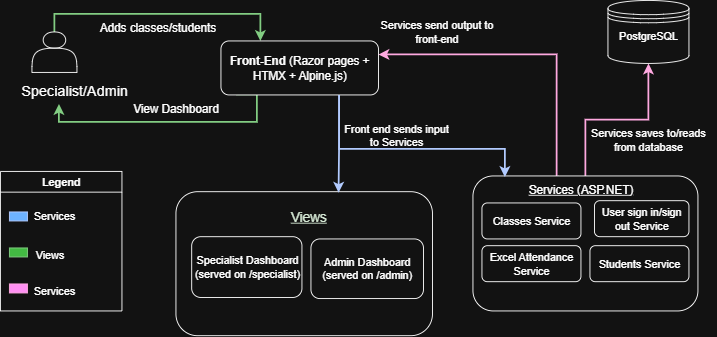

The diagram above was exported from draw.io. Its source (the exported page's mxGraphModel, read from the mxfile embedded in the PNG):
<mxGraphModel dx="786" dy="383" grid="1" gridSize="10" guides="1" tooltips="1" connect="1" arrows="1" fold="1" page="1" pageScale="1" pageWidth="850" pageHeight="1100" math="0" shadow="0">
  <root>
    <mxCell id="0" />
    <mxCell id="1" parent="0" />
    <mxCell id="1mPvFu_xa1Ju-g-R6OdI-29" style="edgeStyle=orthogonalEdgeStyle;rounded=0;orthogonalLoop=1;jettySize=auto;html=1;exitX=0.5;exitY=0;exitDx=0;exitDy=0;entryX=0.5;entryY=1;entryDx=0;entryDy=0;fillColor=#d80073;strokeColor=#A50040;strokeWidth=2;" edge="1" parent="1" source="1mPvFu_xa1Ju-g-R6OdI-25" target="GIon3-8R8xQ3GFIr5Mrb-5">
      <mxGeometry relative="1" as="geometry" />
    </mxCell>
    <mxCell id="1mPvFu_xa1Ju-g-R6OdI-30" style="edgeStyle=orthogonalEdgeStyle;rounded=0;orthogonalLoop=1;jettySize=auto;html=1;entryX=1;entryY=0.25;entryDx=0;entryDy=0;fillColor=#d80073;strokeColor=#A50040;strokeWidth=2;exitX=0.342;exitY=0.022;exitDx=0;exitDy=0;exitPerimeter=0;" edge="1" parent="1" source="1mPvFu_xa1Ju-g-R6OdI-26" target="GIon3-8R8xQ3GFIr5Mrb-10">
      <mxGeometry relative="1" as="geometry">
        <mxPoint x="623" y="240" as="sourcePoint" />
        <Array as="points">
          <mxPoint x="623" y="251" />
          <mxPoint x="623" y="115" />
        </Array>
      </mxGeometry>
    </mxCell>
    <mxCell id="1mPvFu_xa1Ju-g-R6OdI-25" value="" style="rounded=1;whiteSpace=wrap;html=1;" vertex="1" parent="1">
      <mxGeometry x="530" y="250" width="250" height="150" as="geometry" />
    </mxCell>
    <mxCell id="1mPvFu_xa1Ju-g-R6OdI-22" value="" style="rounded=1;whiteSpace=wrap;html=1;" vertex="1" parent="1">
      <mxGeometry x="200" y="267.5" width="285" height="160" as="geometry" />
    </mxCell>
    <mxCell id="GIon3-8R8xQ3GFIr5Mrb-37" style="edgeStyle=orthogonalEdgeStyle;rounded=0;orthogonalLoop=1;jettySize=auto;html=1;fillColor=#008a00;strokeColor=#005700;strokeWidth=2;exitX=0.5;exitY=0;exitDx=0;exitDy=0;entryX=0.25;entryY=0;entryDx=0;entryDy=0;" parent="1" source="GIon3-8R8xQ3GFIr5Mrb-1" target="GIon3-8R8xQ3GFIr5Mrb-10" edge="1">
      <mxGeometry relative="1" as="geometry">
        <mxPoint x="80" y="105" as="sourcePoint" />
        <mxPoint x="337.5" y="75" as="targetPoint" />
      </mxGeometry>
    </mxCell>
    <mxCell id="GIon3-8R8xQ3GFIr5Mrb-1" value="" style="shape=actor;whiteSpace=wrap;html=1;" parent="1" vertex="1">
      <mxGeometry x="40" y="90" width="50" height="45" as="geometry" />
    </mxCell>
    <mxCell id="GIon3-8R8xQ3GFIr5Mrb-4" value="&lt;font style=&quot;font-size: 16px;&quot;&gt;Specialist/Admin&lt;/font&gt;" style="text;html=1;align=center;verticalAlign=middle;whiteSpace=wrap;rounded=0;" parent="1" vertex="1">
      <mxGeometry x="15" y="140" width="145" height="30" as="geometry" />
    </mxCell>
    <mxCell id="GIon3-8R8xQ3GFIr5Mrb-5" value="" style="shape=datastore;whiteSpace=wrap;html=1;" parent="1" vertex="1">
      <mxGeometry x="680" y="55" width="90" height="70" as="geometry" />
    </mxCell>
    <mxCell id="GIon3-8R8xQ3GFIr5Mrb-6" value="PostgreSQL" style="text;html=1;align=center;verticalAlign=middle;whiteSpace=wrap;rounded=0;" parent="1" vertex="1">
      <mxGeometry x="695" y="80" width="60" height="30" as="geometry" />
    </mxCell>
    <mxCell id="1mPvFu_xa1Ju-g-R6OdI-18" style="edgeStyle=orthogonalEdgeStyle;rounded=0;orthogonalLoop=1;jettySize=auto;html=1;exitX=0.099;exitY=0.989;exitDx=0;exitDy=0;exitPerimeter=0;fillColor=#008a00;strokeColor=#005700;strokeWidth=2;" edge="1" parent="1" source="GIon3-8R8xQ3GFIr5Mrb-10">
      <mxGeometry relative="1" as="geometry">
        <mxPoint x="70" y="170" as="targetPoint" />
        <Array as="points">
          <mxPoint x="290" y="159" />
          <mxPoint x="290" y="190" />
          <mxPoint x="70" y="190" />
        </Array>
      </mxGeometry>
    </mxCell>
    <mxCell id="GIon3-8R8xQ3GFIr5Mrb-10" value="&lt;font style=&quot;font-size: 13px;&quot;&gt;&lt;b style=&quot;&quot;&gt;Front-End &lt;/b&gt;(Razor pages + HTMX + Alpine.js)&lt;/font&gt;" style="rounded=1;whiteSpace=wrap;html=1;" parent="1" vertex="1">
      <mxGeometry x="250" y="100" width="175" height="60" as="geometry" />
    </mxCell>
    <mxCell id="GIon3-8R8xQ3GFIr5Mrb-28" value="&lt;font style=&quot;font-size: 13px;&quot;&gt;Adds classes/students&lt;/font&gt;" style="text;html=1;align=center;verticalAlign=middle;whiteSpace=wrap;rounded=0;" parent="1" vertex="1">
      <mxGeometry x="95" y="70" width="170" height="30" as="geometry" />
    </mxCell>
    <mxCell id="GIon3-8R8xQ3GFIr5Mrb-29" value="Specialist Dashboard (served on /specialist)" style="rounded=1;whiteSpace=wrap;html=1;" parent="1" vertex="1">
      <mxGeometry x="217.5" y="317.5" width="122.5" height="67.5" as="geometry" />
    </mxCell>
    <mxCell id="GIon3-8R8xQ3GFIr5Mrb-30" value="&lt;font style=&quot;font-size: 13px;&quot;&gt;View Dashboard&lt;/font&gt;" style="text;html=1;align=center;verticalAlign=middle;whiteSpace=wrap;rounded=0;" parent="1" vertex="1">
      <mxGeometry x="120" y="160" width="160" height="30" as="geometry" />
    </mxCell>
    <mxCell id="GIon3-8R8xQ3GFIr5Mrb-42" value="User sign in/sign out Service" style="rounded=1;whiteSpace=wrap;html=1;" parent="1" vertex="1">
      <mxGeometry x="665" y="277.5" width="105" height="40" as="geometry" />
    </mxCell>
    <mxCell id="GIon3-8R8xQ3GFIr5Mrb-43" value="Classes Service" style="rounded=1;whiteSpace=wrap;html=1;" parent="1" vertex="1">
      <mxGeometry x="540" y="280" width="110" height="40" as="geometry" />
    </mxCell>
    <mxCell id="1mPvFu_xa1Ju-g-R6OdI-2" value="Students Service" style="rounded=1;whiteSpace=wrap;html=1;" vertex="1" parent="1">
      <mxGeometry x="660" y="327.5" width="110" height="40" as="geometry" />
    </mxCell>
    <mxCell id="1mPvFu_xa1Ju-g-R6OdI-15" value="Services saves to/reads from database" style="text;html=1;align=center;verticalAlign=middle;whiteSpace=wrap;rounded=0;" vertex="1" parent="1">
      <mxGeometry x="650" y="190" width="150" height="40" as="geometry" />
    </mxCell>
    <mxCell id="1mPvFu_xa1Ju-g-R6OdI-16" value="Services send output to front-end" style="text;html=1;align=center;verticalAlign=middle;whiteSpace=wrap;rounded=0;" vertex="1" parent="1">
      <mxGeometry x="425" y="70" width="130" height="40" as="geometry" />
    </mxCell>
    <mxCell id="GIon3-8R8xQ3GFIr5Mrb-32" value="Admin Dashboard (served on /admin)" style="rounded=1;whiteSpace=wrap;html=1;" parent="1" vertex="1">
      <mxGeometry x="350" y="320" width="125" height="66.25" as="geometry" />
    </mxCell>
    <mxCell id="1mPvFu_xa1Ju-g-R6OdI-24" value="&lt;font style=&quot;color: light-dark(rgb(0, 0, 0), rgb(213, 232, 212)); font-size: 15px;&quot;&gt;&lt;u style=&quot;&quot;&gt;Views&lt;/u&gt;&lt;/font&gt;" style="text;html=1;align=center;verticalAlign=middle;whiteSpace=wrap;rounded=0;" vertex="1" parent="1">
      <mxGeometry x="310" y="280" width="75" height="30" as="geometry" />
    </mxCell>
    <mxCell id="1mPvFu_xa1Ju-g-R6OdI-26" value="&lt;u&gt;&lt;font style=&quot;font-size: 13px;&quot;&gt;Services (ASP.NET)&lt;/font&gt;&lt;/u&gt;" style="text;html=1;align=center;verticalAlign=middle;whiteSpace=wrap;rounded=0;" vertex="1" parent="1">
      <mxGeometry x="570" y="250" width="160" height="30" as="geometry" />
    </mxCell>
    <mxCell id="1mPvFu_xa1Ju-g-R6OdI-34" style="edgeStyle=orthogonalEdgeStyle;rounded=0;orthogonalLoop=1;jettySize=auto;html=1;exitX=0.75;exitY=1;exitDx=0;exitDy=0;entryX=0.142;entryY=0.008;entryDx=0;entryDy=0;entryPerimeter=0;fillColor=#0050ef;strokeColor=#001DBC;strokeWidth=2;" edge="1" parent="1" source="GIon3-8R8xQ3GFIr5Mrb-10" target="1mPvFu_xa1Ju-g-R6OdI-25">
      <mxGeometry relative="1" as="geometry">
        <Array as="points">
          <mxPoint x="381" y="220" />
          <mxPoint x="566" y="220" />
        </Array>
      </mxGeometry>
    </mxCell>
    <mxCell id="1mPvFu_xa1Ju-g-R6OdI-35" value="Front end sends input to Services" style="text;html=1;align=center;verticalAlign=middle;whiteSpace=wrap;rounded=0;" vertex="1" parent="1">
      <mxGeometry x="385" y="190" width="120" height="30" as="geometry" />
    </mxCell>
    <mxCell id="1mPvFu_xa1Ju-g-R6OdI-40" value="Legend" style="swimlane;whiteSpace=wrap;html=1;" vertex="1" parent="1">
      <mxGeometry x="5" y="245" width="135" height="155" as="geometry" />
    </mxCell>
    <mxCell id="1mPvFu_xa1Ju-g-R6OdI-41" value="" style="rounded=1;whiteSpace=wrap;html=1;arcSize=0;fillColor=#0050ef;fontColor=#ffffff;strokeColor=#001DBC;" vertex="1" parent="1mPvFu_xa1Ju-g-R6OdI-40">
      <mxGeometry x="10" y="45" width="20" height="10" as="geometry" />
    </mxCell>
    <mxCell id="1mPvFu_xa1Ju-g-R6OdI-44" value="" style="rounded=1;whiteSpace=wrap;html=1;arcSize=0;fillColor=#008a00;fontColor=#ffffff;strokeColor=#005700;" vertex="1" parent="1mPvFu_xa1Ju-g-R6OdI-40">
      <mxGeometry x="10" y="85" width="20" height="10" as="geometry" />
    </mxCell>
    <mxCell id="1mPvFu_xa1Ju-g-R6OdI-45" value="" style="rounded=1;whiteSpace=wrap;html=1;arcSize=0;fillColor=#d80073;fontColor=#ffffff;strokeColor=#A50040;" vertex="1" parent="1mPvFu_xa1Ju-g-R6OdI-40">
      <mxGeometry x="10" y="125" width="20" height="10" as="geometry" />
    </mxCell>
    <mxCell id="1mPvFu_xa1Ju-g-R6OdI-53" value="Services" style="text;html=1;align=center;verticalAlign=middle;whiteSpace=wrap;rounded=0;" vertex="1" parent="1mPvFu_xa1Ju-g-R6OdI-40">
      <mxGeometry x="30" y="42.5" width="60" height="15" as="geometry" />
    </mxCell>
    <mxCell id="1mPvFu_xa1Ju-g-R6OdI-59" value="Views" style="text;html=1;align=center;verticalAlign=middle;whiteSpace=wrap;rounded=0;" vertex="1" parent="1mPvFu_xa1Ju-g-R6OdI-40">
      <mxGeometry x="25" y="85" width="60" height="15" as="geometry" />
    </mxCell>
    <mxCell id="1mPvFu_xa1Ju-g-R6OdI-60" value="Services" style="text;html=1;align=center;verticalAlign=middle;whiteSpace=wrap;rounded=0;" vertex="1" parent="1mPvFu_xa1Ju-g-R6OdI-40">
      <mxGeometry x="30" y="125" width="60" height="15" as="geometry" />
    </mxCell>
    <mxCell id="1mPvFu_xa1Ju-g-R6OdI-52" value="Excel Attendance Service" style="rounded=1;whiteSpace=wrap;html=1;" vertex="1" parent="1">
      <mxGeometry x="540" y="327.5" width="110" height="40" as="geometry" />
    </mxCell>
    <mxCell id="1mPvFu_xa1Ju-g-R6OdI-65" style="edgeStyle=orthogonalEdgeStyle;rounded=0;orthogonalLoop=1;jettySize=auto;html=1;exitX=0.75;exitY=1;exitDx=0;exitDy=0;entryX=0.634;entryY=0.007;entryDx=0;entryDy=0;entryPerimeter=0;strokeWidth=2;fillColor=#0050ef;strokeColor=#001DBC;" edge="1" parent="1" source="GIon3-8R8xQ3GFIr5Mrb-10" target="1mPvFu_xa1Ju-g-R6OdI-22">
      <mxGeometry relative="1" as="geometry" />
    </mxCell>
  </root>
</mxGraphModel>